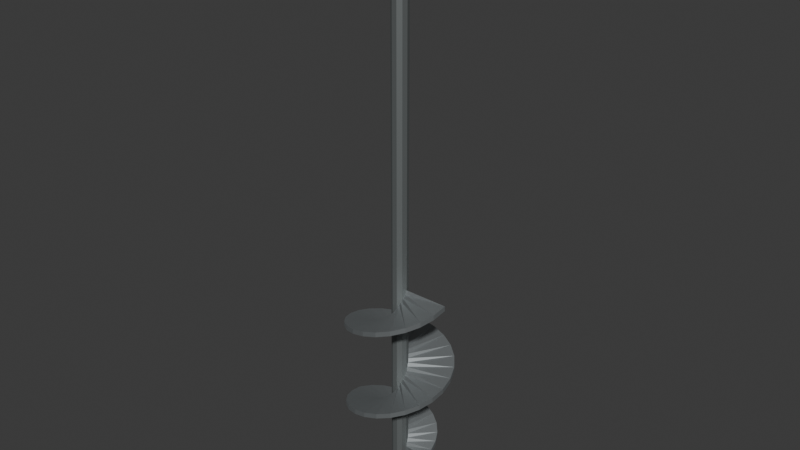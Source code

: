 # Source: source.blend  (saved by Blender 4.3.34; exported with 4.5.12 LTS)
import bpy
from mathutils import Matrix  # noqa: F401  (used for matrix-valued properties, if any)

bpy.ops.wm.read_factory_settings(use_empty=True)
scene = bpy.context.scene
scene.name = 'Scene'

# ---- collections
col_collection = bpy.data.collections.new('Collection'); scene.collection.children.link(col_collection)

# ---- materials (node trees are filled in below, after node groups)
mat_darkcoresteel = bpy.data.materials.new('DarkCoreSteel')
mat_darkcoresteel.diffuse_color = (0.23, 0.25, 0.25, 1.0)
mat_broadflightsteel = bpy.data.materials.new('BroadFlightSteel')
mat_broadflightsteel.diffuse_color = (0.37, 0.4, 0.41, 1.0)
mat_warmwoodgrip = bpy.data.materials.new('WarmWoodGrip')
mat_warmwoodgrip.diffuse_color = (0.43, 0.24, 0.09, 1.0)

# ---- material node trees
mat_darkcoresteel.use_nodes = True; mat_darkcoresteel.node_tree.nodes.clear()
_N = mat_darkcoresteel.node_tree.nodes; _L = mat_darkcoresteel.node_tree.links
n0 = _N.new('ShaderNodeBsdfPrincipled'); n0.name = 'Principled BSDF'; n0.location = (10, 300)
n0.inputs[0].default_value = (0.23, 0.25, 0.25, 1.0)
n0.inputs[1].default_value = 0.75
n0.inputs[2].default_value = 0.65
n1 = _N.new('ShaderNodeOutputMaterial'); n1.name = 'Material Output'; n1.location = (300, 300)
_L.new(n0.outputs[0], n1.inputs[0])
n1.is_active_output = True
mat_broadflightsteel.use_nodes = True; mat_broadflightsteel.node_tree.nodes.clear()
_N = mat_broadflightsteel.node_tree.nodes; _L = mat_broadflightsteel.node_tree.links
n0 = _N.new('ShaderNodeBsdfPrincipled'); n0.name = 'Principled BSDF'; n0.location = (10, 300)
n0.inputs[0].default_value = (0.37, 0.4, 0.41, 1.0)
n0.inputs[1].default_value = 0.8
n0.inputs[2].default_value = 0.52
n1 = _N.new('ShaderNodeOutputMaterial'); n1.name = 'Material Output'; n1.location = (300, 300)
_L.new(n0.outputs[0], n1.inputs[0])
n1.is_active_output = True
mat_warmwoodgrip.use_nodes = True; mat_warmwoodgrip.node_tree.nodes.clear()
_N = mat_warmwoodgrip.node_tree.nodes; _L = mat_warmwoodgrip.node_tree.links
n0 = _N.new('ShaderNodeBsdfPrincipled'); n0.name = 'Principled BSDF'; n0.location = (10, 300)
n0.inputs[0].default_value = (0.43, 0.24, 0.09, 1.0)
n0.inputs[2].default_value = 0.84
n1 = _N.new('ShaderNodeOutputMaterial'); n1.name = 'Material Output'; n1.location = (300, 300)
_L.new(n0.outputs[0], n1.inputs[0])
n1.is_active_output = True

# ---- world
world_world = bpy.data.worlds.new('World'); scene.world = world_world
world_world.use_nodes = True; world_world.node_tree.nodes.clear()
_N = world_world.node_tree.nodes; _L = world_world.node_tree.links
n0 = _N.new('ShaderNodeOutputWorld'); n0.name = 'World Output'; n0.location = (300, 300)
n1 = _N.new('ShaderNodeBackground'); n1.name = 'Background'; n1.location = (10, 300)
n1.inputs[0].default_value = (0.05088, 0.05088, 0.05088, 1.0)
_L.new(n1.outputs[0], n0.inputs[0])
n0.is_active_output = True
world_world.color = (0.05088, 0.05088, 0.05088)
world_world.sun_shadow_jitter_overblur = 0.0

# ---- meshes
me_continuousbluntcoreshaft = bpy.data.meshes.new('ContinuousBluntCoreShaft')
me_continuousbluntcoreshaft.from_pydata([(0.004, 0.0, 0.0), (0.003236, 0.002351, 0.0), (0.001236, 0.003804, 0.0), (-0.001236, 0.003804, 0.0), (-0.003236, 0.002351, 0.0), (-0.004, 0.0, 0.0), (-0.003236, -0.002351, 0.0), (-0.001236, -0.003804, 0.0), (0.001236, -0.003804, 0.0), (0.003236, -0.002351, 0.0), (0.016, 0.0, 0.06), (0.01294, 0.009405, 0.06), (0.004944, 0.01522, 0.06), (-0.004944, 0.01522, 0.06), (-0.01294, 0.009405, 0.06), (-0.016, 0.0, 0.06), (-0.01294, -0.009405, 0.06), (-0.004944, -0.01522, 0.06), (0.004944, -0.01522, 0.06), (0.01294, -0.009405, 0.06), (0.016, 0.0, 1.105), (0.01294, 0.009405, 1.105), (0.004944, 0.01522, 1.105), (-0.004944, 0.01522, 1.105), (-0.01294, 0.009405, 1.105), (-0.016, 0.0, 1.105), (-0.01294, -0.009405, 1.105), (-0.004944, -0.01522, 1.105), (0.004944, -0.01522, 1.105), (0.01294, -0.009405, 1.105)], [], [(9, 8, 7, 6, 5, 4, 3, 2, 1, 0), (20, 21, 22, 23, 24, 25, 26, 27, 28, 29), (0, 1, 11, 10), (1, 2, 12, 11), (2, 3, 13, 12), (3, 4, 14, 13), (4, 5, 15, 14), (5, 6, 16, 15), (6, 7, 17, 16), (7, 8, 18, 17), (8, 9, 19, 18), (9, 0, 10, 19), (10, 11, 21, 20), (11, 12, 22, 21), (12, 13, 23, 22), (13, 14, 24, 23), (14, 15, 25, 24), (15, 16, 26, 25), (16, 17, 27, 26), (17, 18, 28, 27), (18, 19, 29, 28), (19, 10, 20, 29)])
me_continuousbluntcoreshaft.materials.append(mat_darkcoresteel)
me_continuousbluntcoreshaft.materials.append(mat_broadflightsteel)
me_continuousbluntcoreshaft.materials.append(mat_warmwoodgrip)
me_continuousbluntcoreshaft.update()
me_broadcontinuoustwoturnhelicalflight = bpy.data.meshes.new('BroadContinuousTwoTurnHelicalFlight')
me_broadcontinuoustwoturnhelicalflight.from_pydata([(0.012, 0.0, 0.065), (0.065, 0.0, 0.065), (0.065, 0.0, 0.075), (0.012, 0.0, 0.075), (0.01159, 0.003106, 0.0725), (0.066, 0.01769, 0.0725), (0.066, 0.01769, 0.0825), (0.01159, 0.003106, 0.0825), (0.01039, 0.006, 0.08), (0.06207, 0.03583, 0.08), (0.06207, 0.03583, 0.09), (0.01039, 0.006, 0.09), (0.008485, 0.008485, 0.0875), (0.05303, 0.05303, 0.0875), (0.05303, 0.05303, 0.0975), (0.008485, 0.008485, 0.0975), (0.006, 0.01039, 0.095), (0.03917, 0.06784, 0.095), (0.03917, 0.06784, 0.105), (0.006, 0.01039, 0.105), (0.003106, 0.01159, 0.1025), (0.02114, 0.07888, 0.1025), (0.02114, 0.07888, 0.1125), (0.003106, 0.01159, 0.1125), (0.0, 0.012, 0.11), (0.0, 0.085, 0.11), (0.0, 0.085, 0.12), (0.0, 0.012, 0.12), (-0.003106, 0.01159, 0.1175), (-0.02286, 0.08532, 0.1175), (-0.02286, 0.08532, 0.1275), (-0.003106, 0.01159, 0.1275), (-0.006, 0.01039, 0.125), (-0.04583, 0.07939, 0.125), (-0.04583, 0.07939, 0.135), (-0.006, 0.01039, 0.135), (-0.008485, 0.008485, 0.1325), (-0.06718, 0.06718, 0.1325), (-0.06718, 0.06718, 0.1425), (-0.008485, 0.008485, 0.1425), (-0.01039, 0.006, 0.14), (-0.08516, 0.04917, 0.14), (-0.08516, 0.04917, 0.15), (-0.01039, 0.006, 0.15), (-0.01159, 0.003106, 0.1475), (-0.0982, 0.02631, 0.1475), (-0.0982, 0.02631, 0.1575), (-0.01159, 0.003106, 0.1575), (-0.012, 0.0, 0.155), (-0.105, 0.0, 0.155), (-0.105, 0.0, 0.165), (-0.012, 0.0, 0.165), (-0.01159, -0.003106, 0.1625), (-0.1014, -0.02718, 0.1625), (-0.1014, -0.02718, 0.1725), (-0.01159, -0.003106, 0.1725), (-0.01039, -0.006, 0.17), (-0.09093, -0.0525, 0.17), (-0.09093, -0.0525, 0.18), (-0.01039, -0.006, 0.18), (-0.008485, -0.008485, 0.1775), (-0.07425, -0.07425, 0.1775), (-0.07425, -0.07425, 0.1875), (-0.008485, -0.008485, 0.1875), (-0.006, -0.01039, 0.185), (-0.0525, -0.09093, 0.185), (-0.0525, -0.09093, 0.195), (-0.006, -0.01039, 0.195), (-0.003106, -0.01159, 0.1925), (-0.02718, -0.1014, 0.1925), (-0.02718, -0.1014, 0.2025), (-0.003106, -0.01159, 0.2025), (0.0, -0.012, 0.2), (0.0, -0.105, 0.2), (0.0, -0.105, 0.21), (0.0, -0.012, 0.21), (0.003106, -0.01159, 0.2075), (0.02718, -0.1014, 0.2075), (0.02718, -0.1014, 0.2175), (0.003106, -0.01159, 0.2175), (0.006, -0.01039, 0.215), (0.0525, -0.09093, 0.215), (0.0525, -0.09093, 0.225), (0.006, -0.01039, 0.225), (0.008485, -0.008485, 0.2225), (0.07425, -0.07425, 0.2225), (0.07425, -0.07425, 0.2325), (0.008485, -0.008485, 0.2325), (0.01039, -0.006, 0.23), (0.09093, -0.0525, 0.23), (0.09093, -0.0525, 0.24), (0.01039, -0.006, 0.24), (0.01159, -0.003106, 0.2375), (0.1014, -0.02718, 0.2375), (0.1014, -0.02718, 0.2475), (0.01159, -0.003106, 0.2475), (0.012, 0.0, 0.245), (0.105, 0.0, 0.245), (0.105, 0.0, 0.255), (0.012, 0.0, 0.255), (0.01159, 0.003106, 0.2525), (0.1014, 0.02718, 0.2525), (0.1014, 0.02718, 0.2625), (0.01159, 0.003106, 0.2625), (0.01039, 0.006, 0.26), (0.09093, 0.0525, 0.26), (0.09093, 0.0525, 0.27), (0.01039, 0.006, 0.27), (0.008485, 0.008485, 0.2675), (0.07425, 0.07425, 0.2675), (0.07425, 0.07425, 0.2775), (0.008485, 0.008485, 0.2775), (0.006, 0.01039, 0.275), (0.0525, 0.09093, 0.275), (0.0525, 0.09093, 0.285), (0.006, 0.01039, 0.285), (0.003106, 0.01159, 0.2825), (0.02718, 0.1014, 0.2825), (0.02718, 0.1014, 0.2925), (0.003106, 0.01159, 0.2925), (0.0, 0.012, 0.29), (0.0, 0.105, 0.29), (0.0, 0.105, 0.3), (0.0, 0.012, 0.3), (-0.003106, 0.01159, 0.2975), (-0.02718, 0.1014, 0.2975), (-0.02718, 0.1014, 0.3075), (-0.003106, 0.01159, 0.3075), (-0.006, 0.01039, 0.305), (-0.0525, 0.09093, 0.305), (-0.0525, 0.09093, 0.315), (-0.006, 0.01039, 0.315), (-0.008485, 0.008485, 0.3125), (-0.07425, 0.07425, 0.3125), (-0.07425, 0.07425, 0.3225), (-0.008485, 0.008485, 0.3225), (-0.01039, 0.006, 0.32), (-0.09093, 0.0525, 0.32), (-0.09093, 0.0525, 0.33), (-0.01039, 0.006, 0.33), (-0.01159, 0.003106, 0.3275), (-0.1014, 0.02718, 0.3275), (-0.1014, 0.02718, 0.3375), (-0.01159, 0.003106, 0.3375), (-0.012, 0.0, 0.335), (-0.105, 0.0, 0.335), (-0.105, 0.0, 0.345), (-0.012, 0.0, 0.345), (-0.01159, -0.003106, 0.3425), (-0.1014, -0.02718, 0.3425), (-0.1014, -0.02718, 0.3525), (-0.01159, -0.003106, 0.3525), (-0.01039, -0.006, 0.35), (-0.09093, -0.0525, 0.35), (-0.09093, -0.0525, 0.36), (-0.01039, -0.006, 0.36), (-0.008485, -0.008485, 0.3575), (-0.07425, -0.07425, 0.3575), (-0.07425, -0.07425, 0.3675), (-0.008485, -0.008485, 0.3675), (-0.006, -0.01039, 0.365), (-0.0525, -0.09093, 0.365), (-0.0525, -0.09093, 0.375), (-0.006, -0.01039, 0.375), (-0.003106, -0.01159, 0.3725), (-0.02718, -0.1014, 0.3725), (-0.02718, -0.1014, 0.3825), (-0.003106, -0.01159, 0.3825), (0.0, -0.012, 0.38), (0.0, -0.105, 0.38), (0.0, -0.105, 0.39), (0.0, -0.012, 0.39), (0.003106, -0.01159, 0.3875), (0.02718, -0.1014, 0.3875), (0.02718, -0.1014, 0.3975), (0.003106, -0.01159, 0.3975), (0.006, -0.01039, 0.395), (0.0525, -0.09093, 0.395), (0.0525, -0.09093, 0.405), (0.006, -0.01039, 0.405), (0.008485, -0.008485, 0.4025), (0.07425, -0.07425, 0.4025), (0.07425, -0.07425, 0.4125), (0.008485, -0.008485, 0.4125), (0.01039, -0.006, 0.41), (0.09093, -0.0525, 0.41), (0.09093, -0.0525, 0.42), (0.01039, -0.006, 0.42), (0.01159, -0.003106, 0.4175), (0.1014, -0.02718, 0.4175), (0.1014, -0.02718, 0.4275), (0.01159, -0.003106, 0.4275), (0.012, 0.0, 0.425), (0.105, 0.0, 0.425), (0.105, 0.0, 0.435), (0.012, 0.0, 0.435)], [], [(0, 1, 2, 3), (195, 194, 193, 192), (4, 5, 1, 0), (5, 6, 2, 1), (6, 7, 3, 2), (7, 4, 0, 3), (8, 9, 5, 4), (9, 10, 6, 5), (10, 11, 7, 6), (11, 8, 4, 7), (12, 13, 9, 8), (13, 14, 10, 9), (14, 15, 11, 10), (15, 12, 8, 11), (16, 17, 13, 12), (17, 18, 14, 13), (18, 19, 15, 14), (19, 16, 12, 15), (20, 21, 17, 16), (21, 22, 18, 17), (22, 23, 19, 18), (23, 20, 16, 19), (24, 25, 21, 20), (25, 26, 22, 21), (26, 27, 23, 22), (27, 24, 20, 23), (28, 29, 25, 24), (29, 30, 26, 25), (30, 31, 27, 26), (31, 28, 24, 27), (32, 33, 29, 28), (33, 34, 30, 29), (34, 35, 31, 30), (35, 32, 28, 31), (36, 37, 33, 32), (37, 38, 34, 33), (38, 39, 35, 34), (39, 36, 32, 35), (40, 41, 37, 36), (41, 42, 38, 37), (42, 43, 39, 38), (43, 40, 36, 39), (44, 45, 41, 40), (45, 46, 42, 41), (46, 47, 43, 42), (47, 44, 40, 43), (48, 49, 45, 44), (49, 50, 46, 45), (50, 51, 47, 46), (51, 48, 44, 47), (52, 53, 49, 48), (53, 54, 50, 49), (54, 55, 51, 50), (55, 52, 48, 51), (56, 57, 53, 52), (57, 58, 54, 53), (58, 59, 55, 54), (59, 56, 52, 55), (60, 61, 57, 56), (61, 62, 58, 57), (62, 63, 59, 58), (63, 60, 56, 59), (64, 65, 61, 60), (65, 66, 62, 61), (66, 67, 63, 62), (67, 64, 60, 63), (68, 69, 65, 64), (69, 70, 66, 65), (70, 71, 67, 66), (71, 68, 64, 67), (72, 73, 69, 68), (73, 74, 70, 69), (74, 75, 71, 70), (75, 72, 68, 71), (76, 77, 73, 72), (77, 78, 74, 73), (78, 79, 75, 74), (79, 76, 72, 75), (80, 81, 77, 76), (81, 82, 78, 77), (82, 83, 79, 78), (83, 80, 76, 79), (84, 85, 81, 80), (85, 86, 82, 81), (86, 87, 83, 82), (87, 84, 80, 83), (88, 89, 85, 84), (89, 90, 86, 85), (90, 91, 87, 86), (91, 88, 84, 87), (92, 93, 89, 88), (93, 94, 90, 89), (94, 95, 91, 90), (95, 92, 88, 91), (96, 97, 93, 92), (97, 98, 94, 93), (98, 99, 95, 94), (99, 96, 92, 95), (100, 101, 97, 96), (101, 102, 98, 97), (102, 103, 99, 98), (103, 100, 96, 99), (104, 105, 101, 100), (105, 106, 102, 101), (106, 107, 103, 102), (107, 104, 100, 103), (108, 109, 105, 104), (109, 110, 106, 105), (110, 111, 107, 106), (111, 108, 104, 107), (112, 113, 109, 108), (113, 114, 110, 109), (114, 115, 111, 110), (115, 112, 108, 111), (116, 117, 113, 112), (117, 118, 114, 113), (118, 119, 115, 114), (119, 116, 112, 115), (120, 121, 117, 116), (121, 122, 118, 117), (122, 123, 119, 118), (123, 120, 116, 119), (124, 125, 121, 120), (125, 126, 122, 121), (126, 127, 123, 122), (127, 124, 120, 123), (128, 129, 125, 124), (129, 130, 126, 125), (130, 131, 127, 126), (131, 128, 124, 127), (132, 133, 129, 128), (133, 134, 130, 129), (134, 135, 131, 130), (135, 132, 128, 131), (136, 137, 133, 132), (137, 138, 134, 133), (138, 139, 135, 134), (139, 136, 132, 135), (140, 141, 137, 136), (141, 142, 138, 137), (142, 143, 139, 138), (143, 140, 136, 139), (144, 145, 141, 140), (145, 146, 142, 141), (146, 147, 143, 142), (147, 144, 140, 143), (148, 149, 145, 144), (149, 150, 146, 145), (150, 151, 147, 146), (151, 148, 144, 147), (152, 153, 149, 148), (153, 154, 150, 149), (154, 155, 151, 150), (155, 152, 148, 151), (156, 157, 153, 152), (157, 158, 154, 153), (158, 159, 155, 154), (159, 156, 152, 155), (160, 161, 157, 156), (161, 162, 158, 157), (162, 163, 159, 158), (163, 160, 156, 159), (164, 165, 161, 160), (165, 166, 162, 161), (166, 167, 163, 162), (167, 164, 160, 163), (168, 169, 165, 164), (169, 170, 166, 165), (170, 171, 167, 166), (171, 168, 164, 167), (172, 173, 169, 168), (173, 174, 170, 169), (174, 175, 171, 170), (175, 172, 168, 171), (176, 177, 173, 172), (177, 178, 174, 173), (178, 179, 175, 174), (179, 176, 172, 175), (180, 181, 177, 176), (181, 182, 178, 177), (182, 183, 179, 178), (183, 180, 176, 179), (184, 185, 181, 180), (185, 186, 182, 181), (186, 187, 183, 182), (187, 184, 180, 183), (188, 189, 185, 184), (189, 190, 186, 185), (190, 191, 187, 186), (191, 188, 184, 187), (192, 193, 189, 188), (193, 194, 190, 189), (194, 195, 191, 190), (195, 192, 188, 191)])
me_broadcontinuoustwoturnhelicalflight.polygons.foreach_set('material_index', [1, 1, 1, 1, 1, 1, 1, 1, 1, 1, 1, 1, 1, 1, 1, 1, 1, 1, 1, 1, 1, 1, 1, 1, 1, 1, 1, 1, 1, 1, 1, 1, 1, 1, 1, 1, 1, 1, 1, 1, 1, 1, 1, 1, 1, 1, 1, 1, 1, 1, 1, 1, 1, 1, 1, 1, 1, 1, 1, 1, 1, 1, 1, 1, 1, 1, 1, 1, 1, 1, 1, 1, 1, 1, 1, 1, 1, 1, 1, 1, 1, 1, 1, 1, 1, 1, 1, 1, 1, 1, 1, 1, 1, 1, 1, 1, 1, 1, 1, 1, 1, 1, 1, 1, 1, 1, 1, 1, 1, 1, 1, 1, 1, 1, 1, 1, 1, 1, 1, 1, 1, 1, 1, 1, 1, 1, 1, 1, 1, 1, 1, 1, 1, 1, 1, 1, 1, 1, 1, 1, 1, 1, 1, 1, 1, 1, 1, 1, 1, 1, 1, 1, 1, 1, 1, 1, 1, 1, 1, 1, 1, 1, 1, 1, 1, 1, 1, 1, 1, 1, 1, 1, 1, 1, 1, 1, 1, 1, 1, 1, 1, 1, 1, 1, 1, 1, 1, 1, 1, 1, 1, 1, 1, 1])
me_broadcontinuoustwoturnhelicalflight.materials.append(mat_darkcoresteel)
me_broadcontinuoustwoturnhelicalflight.materials.append(mat_broadflightsteel)
me_broadcontinuoustwoturnhelicalflight.materials.append(mat_warmwoodgrip)
me_broadcontinuoustwoturnhelicalflight.update()
me_wholetransversewoodgrip = bpy.data.meshes.new('WholeTransverseWoodGrip')
me_wholetransversewoodgrip.from_pydata([(-0.22, 0.028, 1.1), (-0.22, 0.02265, 1.116), (-0.22, 0.008652, 1.127), (-0.22, -0.008652, 1.127), (-0.22, -0.02265, 1.116), (-0.22, -0.028, 1.1), (-0.22, -0.02265, 1.084), (-0.22, -0.008652, 1.073), (-0.22, 0.008652, 1.073), (-0.22, 0.02265, 1.084), (0.0, 0.032, 1.1), (0.0, 0.02589, 1.119), (0.0, 0.009889, 1.13), (0.0, -0.009889, 1.13), (0.0, -0.02589, 1.119), (0.0, -0.032, 1.1), (0.0, -0.02589, 1.081), (0.0, -0.009889, 1.07), (0.0, 0.009889, 1.07), (0.0, 0.02589, 1.081), (0.22, 0.028, 1.1), (0.22, 0.02265, 1.116), (0.22, 0.008652, 1.127), (0.22, -0.008652, 1.127), (0.22, -0.02265, 1.116), (0.22, -0.028, 1.1), (0.22, -0.02265, 1.084), (0.22, -0.008652, 1.073), (0.22, 0.008652, 1.073), (0.22, 0.02265, 1.084)], [], [(9, 8, 7, 6, 5, 4, 3, 2, 1, 0), (20, 21, 22, 23, 24, 25, 26, 27, 28, 29), (0, 1, 11, 10), (1, 2, 12, 11), (2, 3, 13, 12), (3, 4, 14, 13), (4, 5, 15, 14), (5, 6, 16, 15), (6, 7, 17, 16), (7, 8, 18, 17), (8, 9, 19, 18), (9, 0, 10, 19), (10, 11, 21, 20), (11, 12, 22, 21), (12, 13, 23, 22), (13, 14, 24, 23), (14, 15, 25, 24), (15, 16, 26, 25), (16, 17, 27, 26), (17, 18, 28, 27), (18, 19, 29, 28), (19, 10, 20, 29)])
me_wholetransversewoodgrip.polygons.foreach_set('material_index', [2, 2, 2, 2, 2, 2, 2, 2, 2, 2, 2, 2, 2, 2, 2, 2, 2, 2, 2, 2, 2, 2])
me_wholetransversewoodgrip.materials.append(mat_darkcoresteel)
me_wholetransversewoodgrip.materials.append(mat_broadflightsteel)
me_wholetransversewoodgrip.materials.append(mat_warmwoodgrip)
me_wholetransversewoodgrip.update()

# ---- objects
ob_onethandlesoilauger = bpy.data.objects.new('OneTHandleSoilAuger', None)
ob_continuousbluntcoreshaft = bpy.data.objects.new('ContinuousBluntCoreShaft', me_continuousbluntcoreshaft)
ob_broadcontinuoustwoturnhelicalflight = bpy.data.objects.new('BroadContinuousTwoTurnHelicalFlight', me_broadcontinuoustwoturnhelicalflight)
ob_wholetransversewoodgrip = bpy.data.objects.new('WholeTransverseWoodGrip', me_wholetransversewoodgrip)

# ---- transforms, parenting, visibility, modifiers, constraints
ob_onethandlesoilauger.location = (0.0, 0.0, 0.0)
ob_continuousbluntcoreshaft.parent = ob_onethandlesoilauger
ob_continuousbluntcoreshaft.location = (0.0, 0.0, 0.0)
ob_broadcontinuoustwoturnhelicalflight.parent = ob_onethandlesoilauger
ob_broadcontinuoustwoturnhelicalflight.location = (0.0, 0.0, 0.0)
ob_wholetransversewoodgrip.parent = ob_onethandlesoilauger
ob_wholetransversewoodgrip.location = (0.0, 0.0, 0.0)

# ---- collection membership
scene.collection.objects.link(ob_onethandlesoilauger)
scene.collection.objects.link(ob_continuousbluntcoreshaft)
scene.collection.objects.link(ob_broadcontinuoustwoturnhelicalflight)
scene.collection.objects.link(ob_wholetransversewoodgrip)

# ---- scene / render settings (as saved in the file)
scene.frame_start = 1; scene.frame_end = 250; scene.frame_set(1)
scene.render.engine = 'CYCLES'
scene.render.use_compositing = False
scene.cycles.use_denoising = False
scene.cycles.samples = 128
scene.cycles.use_adaptive_sampling = False
scene.cycles.seed = 17
bpy.context.view_layer.update()

# ---- added for rendering (the .blend has no active camera and no usable light): camera, sun
cam_auto = bpy.data.cameras.new('AutoCamera')
cam_auto.lens = 50.0
cam_auto.sensor_width = 36.0
cam_auto.clip_end = 1000.0
ob_auto_camera = bpy.data.objects.new('AutoCamera', cam_auto)
scene.collection.objects.link(ob_auto_camera)
ob_auto_camera.location = (1.13903, -1.36684, 1.47644)
ob_auto_camera.rotation_euler = (1.09748, -7.21219e-08, 0.694738)
scene.camera = ob_auto_camera
light_auto_sun = bpy.data.lights.new('AutoSun', 'SUN')
light_auto_sun.energy = 3.0
light_auto_sun.angle = 0.0523599
ob_auto_sun = bpy.data.objects.new('AutoSun', light_auto_sun)
scene.collection.objects.link(ob_auto_sun)
ob_auto_sun.rotation_euler = (0.872665, 0.174533, 0.523599)
bpy.context.view_layer.update()
